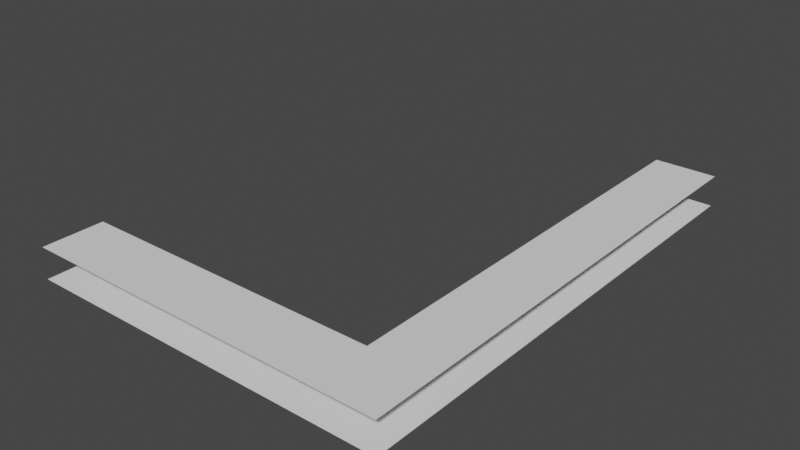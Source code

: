 # Source: SmallShelf.blend  (saved by Blender 4.3.32; exported with 4.5.12 LTS)
import bpy
from mathutils import Matrix  # noqa: F401  (used for matrix-valued properties, if any)

bpy.ops.wm.read_factory_settings(use_empty=True)
scene = bpy.context.scene
scene.name = 'Scene'

# ---- world
world_world = bpy.data.worlds.new('World'); scene.world = world_world
world_world.use_nodes = True; world_world.node_tree.nodes.clear()
_N = world_world.node_tree.nodes; _L = world_world.node_tree.links
n0 = _N.new('ShaderNodeOutputWorld'); n0.name = 'World Output'; n0.location = (300, 300)
n1 = _N.new('ShaderNodeBackground'); n1.name = 'Background'; n1.location = (10, 300)
n1.inputs[0].default_value = (0.05088, 0.05088, 0.05088, 1.0)
_L.new(n1.outputs[0], n0.inputs[0])
n0.is_active_output = True
world_world.color = (0.05088, 0.05088, 0.05088)
world_world.use_sun_shadow = False
world_world.sun_shadow_jitter_overblur = 0.0

# ---- meshes
me_cube = bpy.data.meshes.new('Cube')
me_cube.from_pydata([(-0.5, 0.5, 4.053e-06), (-3.0, 0.5, 4.053e-06), (-0.5001, 4.0, 4.053e-06), (0.0, 0.0, 0.0), (-3.0, -1.907e-06, 4.292e-06), (-0.0001354, 4.0, -2.384e-07), (-0.5001, 4.0, 0.2507), (-0.0001354, 4.0, 0.2507), (-0.5, 0.5, 0.2507), (-3.0, 0.5, 0.2507), (0.0, 0.0, 0.2507), (-3.0, -1.907e-06, 0.2507)], [], [(0, 3, 4, 1), (2, 5, 3, 0), (8, 9, 11, 10), (6, 8, 10, 7), (0, 1, 9, 8), (2, 0, 8, 6)])
_uv = me_cube.uv_layers.new(name='UVMap')
_uv.uv.foreach_set('vector', [0.7002, 0.68, 0.9704, 0.4097, -0.6512, 0.4097, -0.6512, 0.68, 0.7001, 2.572, 0.9704, 2.572, 0.9704, 0.4097, 0.7002, 0.68, 0.7002, 0.68, -0.6512, 0.68, -0.6512, 0.4097, 0.9704, 0.4097, 0.7001, 2.572, 0.7002, 0.68, 0.9704, 0.4097, 0.9704, 2.572, 0.5475, 0.1049, -1.094, 0.1049, -1.094, 0.2695, 0.5475, 0.2695, 2.845, 0.1049, 0.5475, 0.1049, 0.5475, 0.2695, 2.845, 0.2695])
_uv.active_render = True
_uv = me_cube.uv_layers.new(name='LightMap')
_uv.uv.foreach_set('vector', [0.999, 0.001001, 0.6677, 0.001001, 0.6677, 0.3323, 0.999, 0.3323, 0.3323, 0.001001, 0.001001, 0.001001, 0.001001, 0.3323, 0.3323, 0.3323, 0.3323, 0.3343, 0.001001, 0.3343, 0.001001, 0.6657, 0.3323, 0.6657, 0.6657, 0.001001, 0.3343, 0.001001, 0.3343, 0.3323, 0.6657, 0.3323, 0.6657, 0.3343, 0.3343, 0.3343, 0.3343, 0.6657, 0.6657, 0.6657, 0.3323, 0.6677, 0.001001, 0.6677, 0.001001, 0.999, 0.3323, 0.999])
me_cube.materials.append(None)
me_cube.update()

# ---- objects
ob_smallshelf_col = bpy.data.objects.new('SmallShelf-col', me_cube)

# ---- transforms, parenting, visibility, modifiers, constraints
ob_smallshelf_col.location = (0.0, 0.0, 0.0)

# ---- collection membership
scene.collection.objects.link(ob_smallshelf_col)

# ---- scene / render settings (as saved in the file)
scene.frame_start = 1; scene.frame_end = 250; scene.frame_set(1)
scene.render.engine = 'BLENDER_EEVEE_NEXT'
scene.render.fps = 30
scene.view_settings.view_transform = 'Filmic'
bpy.context.view_layer.update()

# ---- added for rendering (the .blend has no active camera and no usable light): camera, sun
cam_auto = bpy.data.cameras.new('AutoCamera')
cam_auto.lens = 50.0
cam_auto.sensor_width = 36.0
cam_auto.clip_end = 1000.0
ob_auto_camera = bpy.data.objects.new('AutoCamera', cam_auto)
scene.collection.objects.link(ob_auto_camera)
ob_auto_camera.location = (3.13195, -3.55838, 3.83095)
ob_auto_camera.rotation_euler = (1.09748, -7.21219e-08, 0.694738)
scene.camera = ob_auto_camera
light_auto_sun = bpy.data.lights.new('AutoSun', 'SUN')
light_auto_sun.energy = 3.0
light_auto_sun.angle = 0.0523599
ob_auto_sun = bpy.data.objects.new('AutoSun', light_auto_sun)
scene.collection.objects.link(ob_auto_sun)
ob_auto_sun.rotation_euler = (0.872665, 0.174533, 0.523599)
bpy.context.view_layer.update()
